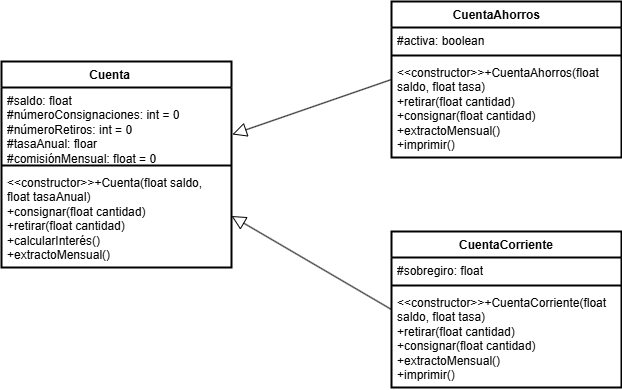

The diagram above was exported from draw.io. Its source (the exported page's mxGraphModel, read from the mxfile embedded in the PNG):
<mxGraphModel dx="872" dy="479" grid="0" gridSize="10" guides="1" tooltips="1" connect="1" arrows="1" fold="1" page="1" pageScale="1" pageWidth="827" pageHeight="1169" math="0" shadow="0">
  <root>
    <mxCell id="WIyWlLk6GJQsqaUBKTNV-0" />
    <mxCell id="WIyWlLk6GJQsqaUBKTNV-1" parent="WIyWlLk6GJQsqaUBKTNV-0" />
    <mxCell id="jXzDWpOlRLVV0v5bw_dP-0" value="Cuenta&lt;span style=&quot;white-space: pre;&quot;&gt;&#09;&lt;/span&gt;" style="swimlane;fontStyle=1;align=center;verticalAlign=top;childLayout=stackLayout;horizontal=1;startSize=26;horizontalStack=0;resizeParent=1;resizeParentMax=0;resizeLast=0;collapsible=1;marginBottom=0;whiteSpace=wrap;html=1;strokeWidth=2;" vertex="1" parent="WIyWlLk6GJQsqaUBKTNV-1">
      <mxGeometry x="120" y="100" width="230" height="206" as="geometry" />
    </mxCell>
    <mxCell id="jXzDWpOlRLVV0v5bw_dP-1" value="#saldo: float&lt;div&gt;#númeroConsignaciones: int = 0&lt;/div&gt;&lt;div&gt;#númeroRetiros: int = 0&lt;/div&gt;&lt;div&gt;#tasaAnual: floar&lt;/div&gt;&lt;div&gt;#comisiónMensual: float = 0&lt;/div&gt;" style="text;strokeColor=none;fillColor=none;align=left;verticalAlign=top;spacingLeft=4;spacingRight=4;overflow=hidden;rotatable=0;points=[[0,0.5],[1,0.5]];portConstraint=eastwest;whiteSpace=wrap;html=1;strokeWidth=2;" vertex="1" parent="jXzDWpOlRLVV0v5bw_dP-0">
      <mxGeometry y="26" width="230" height="74" as="geometry" />
    </mxCell>
    <mxCell id="jXzDWpOlRLVV0v5bw_dP-2" value="" style="line;strokeWidth=2;fillColor=none;align=left;verticalAlign=middle;spacingTop=-1;spacingLeft=3;spacingRight=3;rotatable=0;labelPosition=right;points=[];portConstraint=eastwest;strokeColor=inherit;" vertex="1" parent="jXzDWpOlRLVV0v5bw_dP-0">
      <mxGeometry y="100" width="230" height="8" as="geometry" />
    </mxCell>
    <mxCell id="jXzDWpOlRLVV0v5bw_dP-3" value="&amp;lt;&amp;lt;constructor&amp;gt;&amp;gt;+Cuenta(float saldo, float tasaAnual)&lt;div&gt;+consignar(float cantidad)&lt;/div&gt;&lt;div&gt;+retirar(float cantidad)&lt;/div&gt;&lt;div&gt;+calcularInterés()&lt;/div&gt;&lt;div&gt;+extractoMensual()&lt;/div&gt;" style="text;strokeColor=none;fillColor=none;align=left;verticalAlign=top;spacingLeft=4;spacingRight=4;overflow=hidden;rotatable=0;points=[[0,0.5],[1,0.5]];portConstraint=eastwest;whiteSpace=wrap;html=1;strokeWidth=2;" vertex="1" parent="jXzDWpOlRLVV0v5bw_dP-0">
      <mxGeometry y="108" width="230" height="98" as="geometry" />
    </mxCell>
    <mxCell id="jXzDWpOlRLVV0v5bw_dP-4" value="CuentaAhorros&lt;span style=&quot;white-space: pre;&quot;&gt;&#09;&lt;/span&gt;" style="swimlane;fontStyle=1;align=center;verticalAlign=top;childLayout=stackLayout;horizontal=1;startSize=26;horizontalStack=0;resizeParent=1;resizeParentMax=0;resizeLast=0;collapsible=1;marginBottom=0;whiteSpace=wrap;html=1;strokeWidth=2;" vertex="1" parent="WIyWlLk6GJQsqaUBKTNV-1">
      <mxGeometry x="510" y="40" width="230" height="156" as="geometry" />
    </mxCell>
    <mxCell id="jXzDWpOlRLVV0v5bw_dP-5" value="#activa: boolean" style="text;strokeColor=none;fillColor=none;align=left;verticalAlign=top;spacingLeft=4;spacingRight=4;overflow=hidden;rotatable=0;points=[[0,0.5],[1,0.5]];portConstraint=eastwest;whiteSpace=wrap;html=1;strokeWidth=2;" vertex="1" parent="jXzDWpOlRLVV0v5bw_dP-4">
      <mxGeometry y="26" width="230" height="24" as="geometry" />
    </mxCell>
    <mxCell id="jXzDWpOlRLVV0v5bw_dP-6" value="" style="line;strokeWidth=2;fillColor=none;align=left;verticalAlign=middle;spacingTop=-1;spacingLeft=3;spacingRight=3;rotatable=0;labelPosition=right;points=[];portConstraint=eastwest;strokeColor=inherit;" vertex="1" parent="jXzDWpOlRLVV0v5bw_dP-4">
      <mxGeometry y="50" width="230" height="8" as="geometry" />
    </mxCell>
    <mxCell id="jXzDWpOlRLVV0v5bw_dP-7" value="&amp;lt;&amp;lt;constructor&amp;gt;&amp;gt;+CuentaAhorros(float saldo, float tasa)&lt;div&gt;+retirar(float cantidad)&lt;/div&gt;&lt;div&gt;+consignar(float cantidad)&lt;/div&gt;&lt;div&gt;+extractoMensual()&lt;/div&gt;&lt;div&gt;+imprimir()&lt;/div&gt;" style="text;strokeColor=none;fillColor=none;align=left;verticalAlign=top;spacingLeft=4;spacingRight=4;overflow=hidden;rotatable=0;points=[[0,0.5],[1,0.5]];portConstraint=eastwest;whiteSpace=wrap;html=1;strokeWidth=2;" vertex="1" parent="jXzDWpOlRLVV0v5bw_dP-4">
      <mxGeometry y="58" width="230" height="98" as="geometry" />
    </mxCell>
    <mxCell id="jXzDWpOlRLVV0v5bw_dP-8" value="CuentaCorriente" style="swimlane;fontStyle=1;align=center;verticalAlign=top;childLayout=stackLayout;horizontal=1;startSize=26;horizontalStack=0;resizeParent=1;resizeParentMax=0;resizeLast=0;collapsible=1;marginBottom=0;whiteSpace=wrap;html=1;strokeWidth=2;" vertex="1" parent="WIyWlLk6GJQsqaUBKTNV-1">
      <mxGeometry x="510" y="270" width="230" height="156" as="geometry" />
    </mxCell>
    <mxCell id="jXzDWpOlRLVV0v5bw_dP-9" value="#sobregiro: float" style="text;strokeColor=none;fillColor=none;align=left;verticalAlign=top;spacingLeft=4;spacingRight=4;overflow=hidden;rotatable=0;points=[[0,0.5],[1,0.5]];portConstraint=eastwest;whiteSpace=wrap;html=1;strokeWidth=2;" vertex="1" parent="jXzDWpOlRLVV0v5bw_dP-8">
      <mxGeometry y="26" width="230" height="24" as="geometry" />
    </mxCell>
    <mxCell id="jXzDWpOlRLVV0v5bw_dP-10" value="" style="line;strokeWidth=2;fillColor=none;align=left;verticalAlign=middle;spacingTop=-1;spacingLeft=3;spacingRight=3;rotatable=0;labelPosition=right;points=[];portConstraint=eastwest;strokeColor=inherit;" vertex="1" parent="jXzDWpOlRLVV0v5bw_dP-8">
      <mxGeometry y="50" width="230" height="8" as="geometry" />
    </mxCell>
    <mxCell id="jXzDWpOlRLVV0v5bw_dP-11" value="&amp;lt;&amp;lt;constructor&amp;gt;&amp;gt;+CuentaCorriente(float saldo, float tasa)&lt;div&gt;+retirar(float cantidad)&lt;/div&gt;&lt;div&gt;+consignar(float cantidad)&lt;/div&gt;&lt;div&gt;+extractoMensual()&lt;/div&gt;&lt;div&gt;+imprimir()&lt;/div&gt;" style="text;strokeColor=none;fillColor=none;align=left;verticalAlign=top;spacingLeft=4;spacingRight=4;overflow=hidden;rotatable=0;points=[[0,0.5],[1,0.5]];portConstraint=eastwest;whiteSpace=wrap;html=1;strokeWidth=2;" vertex="1" parent="jXzDWpOlRLVV0v5bw_dP-8">
      <mxGeometry y="58" width="230" height="98" as="geometry" />
    </mxCell>
    <mxCell id="jXzDWpOlRLVV0v5bw_dP-12" value="" style="endArrow=block;endFill=0;endSize=12;html=1;rounded=0;exitX=0;exitY=0.5;exitDx=0;exitDy=0;entryX=1.004;entryY=0.635;entryDx=0;entryDy=0;entryPerimeter=0;" edge="1" parent="WIyWlLk6GJQsqaUBKTNV-1" source="jXzDWpOlRLVV0v5bw_dP-4" target="jXzDWpOlRLVV0v5bw_dP-1">
      <mxGeometry width="160" relative="1" as="geometry">
        <mxPoint x="110" y="360" as="sourcePoint" />
        <mxPoint x="270" y="360" as="targetPoint" />
      </mxGeometry>
    </mxCell>
    <mxCell id="jXzDWpOlRLVV0v5bw_dP-13" value="" style="endArrow=block;endFill=0;endSize=12;html=1;rounded=0;exitX=0;exitY=0.5;exitDx=0;exitDy=0;entryX=1;entryY=0.75;entryDx=0;entryDy=0;" edge="1" parent="WIyWlLk6GJQsqaUBKTNV-1" source="jXzDWpOlRLVV0v5bw_dP-8" target="jXzDWpOlRLVV0v5bw_dP-0">
      <mxGeometry width="160" relative="1" as="geometry">
        <mxPoint x="569" y="350" as="sourcePoint" />
        <mxPoint x="410" y="405" as="targetPoint" />
      </mxGeometry>
    </mxCell>
  </root>
</mxGraphModel>